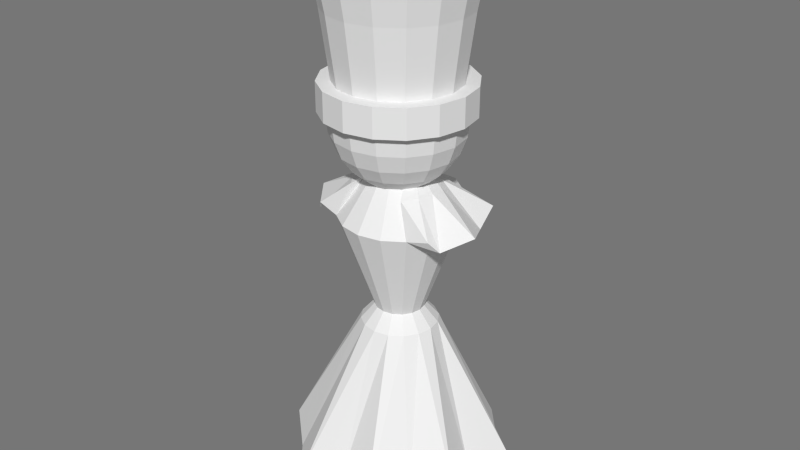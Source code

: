 # Source: red_queen.0.1.3_anims.0.1.3.blend  (saved by Blender 2.90.8; exported with 4.5.12 LTS)
import bpy
from mathutils import Matrix  # noqa: F401  (used for matrix-valued properties, if any)

bpy.ops.wm.read_factory_settings(use_empty=True)
scene = bpy.context.scene
scene.name = 'Scene'

# ---- world
world_world = bpy.data.worlds.new('World'); scene.world = world_world
world_world.color = (0.1812, 0.1812, 0.1812)
world_world.use_sun_shadow = False
world_world.sun_shadow_jitter_overblur = 0.0
world_world.cycles.sampling_method = 'MANUAL'
world_world.cycles.sample_map_resolution = 256

# ---- meshes
me_sphere = bpy.data.meshes.new('Sphere')
me_sphere.from_pydata([(-0.2256, 1.096e-09, 0.1168), (-0.2181, 1.096e-09, 0.05364), (-0.196, 1.096e-09, -0.005231), (-0.1608, 1.096e-09, -0.05579), (-0.1149, 1.096e-09, -0.09458), (-0.06151, 1.096e-09, -0.119), (-0.004205, 1.096e-09, -0.1273), (-0.2088, 0.08473, 0.1168), (-0.2018, 0.08185, 0.05364), (-0.1814, 0.07338, -0.005231), (-0.1489, 0.05992, -0.05579), (-0.1065, 0.04237, -0.09458), (-0.05715, 0.02193, -0.119), (-0.1608, 0.1566, 0.1168), (-0.1554, 0.1512, 0.05364), (-0.1398, 0.1356, -0.005231), (-0.1149, 0.1107, -0.05579), (-0.08249, 0.07828, -0.09458), (-0.04473, 0.04052, -0.119), (-0.2356, 1.044e-09, 0.4386), (-0.218, 0.08856, 0.4386), (-0.1678, 0.1636, 0.4386), (-0.08894, 0.2046, 0.1168), (-0.08605, 0.1976, 0.05364), (-0.07759, 0.1772, -0.005231), (-0.06412, 0.1446, -0.05579), (-0.04657, 0.1023, -0.09458), (-0.02614, 0.05294, -0.119), (-0.09277, 0.2138, 0.4386), (-0.004205, 0.2314, 0.4386), (0.08436, 0.2138, 0.4386), (0.1594, 0.1636, 0.4386), (0.2096, 0.08856, 0.4386), (-0.004205, 0.2214, 0.1168), (-0.004205, 0.2139, 0.05364), (-0.004205, 0.1918, -0.005231), (-0.004205, 0.1566, -0.05579), (-0.004205, 0.1107, -0.09458), (-0.004205, 0.05731, -0.119), (0.2272, -2.423e-09, 0.4386), (0.2096, -0.08856, 0.4386), (0.1594, -0.1636, 0.4386), (0.08436, -0.2138, 0.4386), (-0.004205, -0.2314, 0.4386), (0.08053, 0.2046, 0.1168), (0.07764, 0.1976, 0.05364), (0.06918, 0.1772, -0.005231), (0.05571, 0.1446, -0.05579), (0.03816, 0.1023, -0.09458), (0.01773, 0.05294, -0.119), (-0.09277, -0.2138, 0.4386), (-0.1678, -0.1636, 0.4386), (-0.218, -0.08856, 0.4386), (-0.1907, -0.07727, 0.2171), (-0.147, -0.1428, 0.2171), (-0.08147, -0.1865, 0.2171), (0.1524, 0.1566, 0.1168), (0.147, 0.1512, 0.05364), (0.1314, 0.1356, -0.005231), (0.1065, 0.1107, -0.05579), (0.07408, 0.07828, -0.09458), (0.03632, 0.04052, -0.119), (-0.004205, -0.2019, 0.2171), (0.07306, -0.1865, 0.2171), (0.1386, -0.1428, 0.2171), (0.1823, -0.07727, 0.2171), (0.1977, 3.613e-10, 0.2171), (0.2004, 0.08473, 0.1168), (0.1934, 0.08185, 0.05364), (0.173, 0.07338, -0.005231), (0.1404, 0.05992, -0.05579), (0.09808, 0.04237, -0.09458), (0.04874, 0.02193, -0.119), (0.1823, 0.07727, 0.2171), (0.1386, 0.1428, 0.2171), (0.07306, 0.1865, 0.2171), (-0.004205, 0.2019, 0.2171), (-0.08147, 0.1865, 0.2171), (0.2172, -2.221e-09, 0.1168), (0.2097, -1.882e-08, 0.05364), (0.1875, -1.069e-09, -0.005231), (0.1524, -7.511e-09, -0.05579), (0.1065, -5.613e-09, -0.09458), (0.0531, -1.283e-09, -0.119), (-0.147, 0.1428, 0.2171), (-0.1907, 0.07727, 0.2171), (-0.2061, 3.386e-09, 0.2171), (-0.2512, -8.789e-10, 0.2171), (-0.2324, 0.09453, 0.2171), (0.2004, -0.08473, 0.1168), (0.1934, -0.08185, 0.05364), (0.173, -0.07338, -0.005231), (0.1404, -0.05992, -0.05579), (0.09808, -0.04237, -0.09458), (0.04874, -0.02193, -0.119), (-0.1789, 0.1747, 0.2171), (-0.09873, 0.2282, 0.2171), (-0.004205, 0.247, 0.2171), (0.09032, 0.2282, 0.2171), (0.1705, 0.1747, 0.2171), (0.1524, -0.1566, 0.1168), (0.147, -0.1512, 0.05364), (0.1314, -0.1356, -0.005231), (0.1065, -0.1107, -0.05579), (0.07408, -0.07828, -0.09458), (0.03632, -0.04052, -0.119), (0.224, 0.09453, 0.2171), (0.2428, -4.58e-09, 0.2171), (0.224, -0.09453, 0.2171), (0.1705, -0.1747, 0.2171), (0.09032, -0.2282, 0.2171), (0.08053, -0.2046, 0.1168), (0.07764, -0.1976, 0.05364), (0.06918, -0.1772, -0.005231), (0.05571, -0.1446, -0.05579), (0.03816, -0.1023, -0.09458), (0.01773, -0.05294, -0.119), (-0.004205, -0.247, 0.2171), (-0.09873, -0.2282, 0.2171), (-0.1789, -0.1747, 0.2171), (-0.2324, -0.09453, 0.2171), (-0.2324, -0.09453, 0.1201), (-0.004205, -0.2214, 0.1168), (-0.004205, -0.2139, 0.05364), (-0.004205, -0.1918, -0.005231), (-0.004205, -0.1566, -0.05579), (-0.004205, -0.1107, -0.09458), (-0.004205, -0.05731, -0.119), (-0.1789, -0.1747, 0.1201), (-0.09873, -0.2282, 0.1201), (-0.004205, -0.247, 0.1201), (0.09032, -0.2282, 0.1201), (0.1705, -0.1747, 0.1201), (-0.08894, -0.2046, 0.1168), (-0.08605, -0.1976, 0.05364), (-0.07759, -0.1772, -0.005231), (-0.06412, -0.1446, -0.05579), (-0.04657, -0.1023, -0.09458), (-0.02614, -0.05294, -0.119), (0.224, -0.09453, 0.1201), (0.2428, -4.58e-09, 0.1201), (0.224, 0.09453, 0.1201), (0.1705, 0.1747, 0.1201), (0.09032, 0.2282, 0.1201), (-0.1608, -0.1566, 0.1168), (-0.1554, -0.1512, 0.05364), (-0.1398, -0.1356, -0.005231), (-0.1149, -0.1107, -0.05579), (-0.08249, -0.07828, -0.09458), (-0.04473, -0.04052, -0.119), (-0.004205, 0.247, 0.1201), (-0.09873, 0.2282, 0.1201), (-0.1789, 0.1747, 0.1201), (-0.2324, 0.09453, 0.1201), (-0.2512, -8.789e-10, 0.1201), (-0.2088, -0.08473, 0.1168), (-0.2018, -0.08185, 0.05364), (-0.1814, -0.07338, -0.005231), (-0.1489, -0.05992, -0.05579), (-0.1065, -0.04237, -0.09458), (-0.05715, -0.02193, -0.119), (-0.04288, 1.524e-08, 0.6825), (-0.07497, 1.524e-08, 0.6589), (-0.09641, 1.524e-08, 0.6235), (-0.1039, 1.524e-08, 0.5817), (-0.03781, 0.01893, 0.6825), (-0.0656, 0.03497, 0.6589), (-0.08417, 0.04569, 0.6235), (-0.09069, 0.04946, 0.5817), (-0.02396, 0.03278, 0.6825), (-0.04, 0.06057, 0.6589), (-0.05072, 0.07914, 0.6235), (-0.05449, 0.08566, 0.5817), (-0.005032, 0.03785, 0.6825), (-0.005032, 0.06994, 0.6589), (-0.005032, 0.09138, 0.6235), (-0.005032, 0.09891, 0.5817), (-0.005032, 2.31e-09, 0.6908), (0.01389, 0.03278, 0.6825), (0.02994, 0.06057, 0.6589), (0.04066, 0.07914, 0.6235), (0.04442, 0.08566, 0.5817), (0.02775, 0.01893, 0.6825), (0.05554, 0.03497, 0.6589), (0.07411, 0.04569, 0.6235), (0.08063, 0.04946, 0.5817), (0.03282, 1.346e-08, 0.6825), (0.06491, 1.427e-08, 0.6589), (0.08635, 7.7e-09, 0.6235), (0.09388, 8.771e-09, 0.5817), (0.02775, -0.01893, 0.6825), (0.05554, -0.03497, 0.6589), (0.07411, -0.04569, 0.6235), (0.08063, -0.04946, 0.5817), (0.01389, -0.03278, 0.6825), (0.02994, -0.06057, 0.6589), (0.04066, -0.07914, 0.6235), (0.04442, -0.08566, 0.5817), (-0.09069, -0.04946, 0.4371), (-0.05449, -0.08566, 0.4371), (-0.005032, -0.09891, 0.4371), (-0.005032, -0.03785, 0.6825), (-0.005032, -0.06994, 0.6589), (-0.005032, -0.09138, 0.6235), (-0.005032, -0.09891, 0.5817), (0.04442, -0.08566, 0.4371), (0.08063, -0.04946, 0.4371), (0.09388, 8.771e-09, 0.4371), (-0.02396, -0.03278, 0.6825), (-0.04, -0.06057, 0.6589), (-0.05072, -0.07914, 0.6235), (-0.05449, -0.08566, 0.5817), (0.08063, 0.04946, 0.4371), (0.04442, 0.08566, 0.4371), (-0.005032, 0.09891, 0.4371), (-0.03781, -0.01893, 0.6825), (-0.0656, -0.03497, 0.6589), (-0.08417, -0.04569, 0.6235), (-0.09069, -0.04946, 0.5817), (-0.05449, 0.08566, 0.4371), (-0.09069, 0.04946, 0.4371), (-0.1039, 1.524e-08, 0.4371), (-0.2609, -1.224e-09, 0.57), (-0.2414, 0.09823, 0.57), (-0.1857, 0.1815, 0.57), (-0.1024, 0.2372, 0.57), (-0.004205, 0.2567, 0.57), (0.09403, 0.2372, 0.57), (0.1773, 0.1815, 0.57), (0.233, 0.09823, 0.57), (0.2525, -5.07e-09, 0.57), (0.233, -0.09823, 0.57), (0.1773, -0.1815, 0.57), (0.09403, -0.2372, 0.57), (-0.004205, -0.2567, 0.57), (-0.1024, -0.2372, 0.57), (-0.1857, -0.1815, 0.57), (-0.2414, -0.09823, 0.57), (0.04119, 0.09729, -0.089), (0.0008952, 0.1053, -0.089), (0.0008952, 0.08217, -0.5465), (0.0008952, 0.1989, -0.2237), (0.03234, 0.07591, -0.5465), (0.07703, 0.1838, -0.2237), (0.059, 0.0581, -0.5465), (0.1416, 0.1407, -0.2237), (0.07681, 0.03144, -0.5465), (0.1847, 0.07613, -0.2237), (0.08306, -2.971e-09, -0.5465), (0.1998, -8.595e-09, -0.2237), (0.07681, -0.03144, -0.5465), (0.1847, -0.07613, -0.2237), (0.059, -0.0581, -0.5465), (0.1416, -0.1407, -0.2237), (0.03234, -0.07591, -0.5465), (0.07703, -0.1838, -0.2237), (0.0008952, -0.08217, -0.5465), (0.0008952, -0.1989, -0.2237), (-0.03055, -0.07591, -0.5465), (-0.07524, -0.1838, -0.2237), (-0.05721, -0.0581, -0.5465), (-0.1398, -0.1407, -0.2237), (-0.07502, -0.03144, -0.5465), (-0.1829, -0.07613, -0.2237), (-0.08127, 1.6e-09, -0.5465), (-0.198, 2.473e-09, -0.2237), (-0.07502, 0.03144, -0.5465), (-0.1829, 0.07613, -0.2237), (-0.05721, 0.0581, -0.5465), (-0.1398, 0.1407, -0.2237), (-0.03055, 0.07591, -0.5465), (-0.07524, 0.1838, -0.2237), (0.07536, 0.07446, -0.089), (0.09819, 0.0403, -0.089), (0.1062, -4.085e-09, -0.089), (0.09819, -0.0403, -0.089), (0.07536, -0.07446, -0.089), (0.04119, -0.09729, -0.089), (0.0008952, -0.1053, -0.089), (-0.0394, -0.09729, -0.089), (-0.07357, -0.07446, -0.089), (-0.0964, -0.0403, -0.089), (-0.1044, 1.773e-09, -0.089), (-0.0964, 0.0403, -0.089), (-0.07357, 0.07446, -0.089), (-0.0394, 0.09729, -0.089), (0.0008952, 0.2603, -1.132), (0.1005, 0.2405, -1.132), (0.185, 0.1841, -1.132), (0.2414, 0.09963, -1.132), (0.2612, -1.061e-08, -1.132), (0.2414, -0.09963, -1.132), (0.185, -0.1841, -1.132), (0.1005, -0.2405, -1.132), (0.0008952, -0.2603, -1.132), (-0.09873, -0.2405, -1.132), (-0.1832, -0.1841, -1.132), (-0.2396, -0.09963, -1.132), (-0.2594, 3.875e-09, -1.132), (-0.2396, 0.09963, -1.132), (-0.1832, 0.1841, -1.132), (-0.09873, 0.2405, -1.132), (0.0008952, 0.2072, -1.225), (0.08019, 0.1914, -1.225), (0.1474, 0.1465, -1.225), (0.1923, 0.07929, -1.225), (0.2081, -7.999e-09, -1.225), (0.1923, -0.07929, -1.225), (0.1474, -0.1465, -1.225), (0.08019, -0.1914, -1.225), (0.0008952, -0.2072, -1.225), (-0.0784, -0.1914, -1.225), (-0.1456, -0.1465, -1.225), (-0.1905, -0.07929, -1.225), (-0.2063, 3.529e-09, -1.225), (-0.1905, 0.07929, -1.225), (-0.1456, 0.1465, -1.225), (-0.0784, 0.1914, -1.225), (0.0008952, 0.1284, -0.5997), (0.05004, 0.1186, -0.5997), (0.0917, 0.09081, -0.5997), (0.1195, 0.04914, -0.5997), (0.1293, -5.532e-09, -0.5997), (0.1195, -0.04914, -0.5997), (0.0917, -0.09081, -0.5997), (0.05004, -0.1186, -0.5997), (0.0008952, -0.1284, -0.5997), (-0.04825, -0.1186, -0.5997), (-0.08991, -0.09081, -0.5997), (-0.1177, -0.04914, -0.5997), (-0.1275, 1.612e-09, -0.5997), (-0.1177, 0.04914, -0.5997), (-0.08991, 0.09081, -0.5997), (-0.04825, 0.1186, -0.5997), (0.0008952, 0.2957, -1.075), (0.1446, 0.347, -1.108), (0.2405, 0.2396, -1.108), (0.3479, 0.1437, -1.065), (0.2966, -1.083e-08, -1.075), (0.3479, -0.1437, -1.065), (0.2405, -0.2396, -1.108), (0.1446, -0.347, -1.108), (0.0008952, -0.2957, -1.075), (-0.1428, -0.347, -1.108), (-0.2387, -0.2396, -1.108), (-0.3461, -0.1437, -1.065), (-0.2948, 5.617e-09, -1.075), (-0.3461, 0.1437, -1.065), (-0.2387, 0.2396, -1.108), (-0.1428, 0.347, -1.108), (0.05462, 0.1131, -0.1104), (0.0008952, 0.1238, -0.1104), (0.0008951, 0.2848, -0.2054), (0.1016, 0.235, -0.2389), (0.2174, 0.1951, -0.2054), (0.2441, 0.09259, -0.2389), (0.3071, -0.02137, -0.2054), (0.2441, -0.1088, -0.2389), (0.2174, -0.1322, -0.2054), (-0.2156, -0.1322, -0.2054), (-0.2423, -0.1088, -0.2389), (-0.3053, -0.02137, -0.2054), (-0.2423, 0.09259, -0.2389), (-0.2156, 0.1951, -0.2054), (-0.09982, 0.235, -0.2389), (0.1002, 0.08265, -0.1104), (0.1306, 0.0371, -0.1104), (0.1413, -0.01662, -0.1104), (0.1306, -0.07035, -0.1104), (0.1002, -0.1159, -0.1104), (-0.09837, -0.1159, -0.1104), (-0.1288, -0.07035, -0.1104), (-0.1395, -0.01662, -0.1104), (-0.1288, 0.0371, -0.1104), (-0.09837, 0.08265, -0.1104), (-0.05283, 0.1131, -0.1104), (0.1226, 0.2938, -1.12), (0.2128, 0.2119, -1.12), (0.2789, -1.072e-08, -1.103), (0.2947, -0.1217, -1.098), (0.1226, -0.2938, -1.12), (0.0008952, -0.278, -1.103), (-0.211, -0.2119, -1.12), (-0.2929, -0.1217, -1.098), (-0.2929, 0.1217, -1.098), (-0.211, 0.2119, -1.12), (0.0008952, 0.278, -1.103), (-0.1208, 0.2938, -1.12), (-0.2771, 4.746e-09, -1.103), (-0.1208, -0.2938, -1.12), (0.2128, -0.2119, -1.12), (0.2947, 0.1217, -1.098)], [], [(9, 10, 3, 2), (10, 11, 4, 3), (11, 12, 5, 4), (7, 8, 1, 0), (8, 9, 2, 1), (13, 14, 8, 7), (14, 15, 9, 8), (15, 16, 10, 9), (16, 17, 11, 10), (17, 18, 12, 11), (24, 25, 16, 15), (25, 26, 17, 16), (26, 27, 18, 17), (22, 23, 14, 13), (23, 24, 15, 14), (36, 37, 26, 25), (37, 38, 27, 26), (33, 34, 23, 22), (34, 35, 24, 23), (35, 36, 25, 24), (44, 45, 34, 33), (45, 46, 35, 34), (46, 47, 36, 35), (47, 48, 37, 36), (48, 49, 38, 37), (57, 58, 46, 45), (58, 59, 47, 46), (59, 60, 48, 47), (60, 61, 49, 48), (56, 57, 45, 44), (69, 70, 59, 58), (70, 71, 60, 59), (71, 72, 61, 60), (54, 55, 50, 51), (67, 68, 57, 56), (76, 77, 28, 29), (68, 69, 58, 57), (63, 64, 41, 42), (66, 73, 32, 39), (82, 83, 72, 71), (53, 54, 51, 52), (78, 79, 68, 67), (75, 76, 29, 30), (79, 80, 69, 68), (86, 53, 52, 19), (80, 81, 70, 69), (74, 75, 30, 31), (81, 82, 71, 70), (89, 90, 79, 78), (85, 86, 19, 20), (90, 91, 80, 79), (39, 40, 65, 66), (91, 92, 81, 80), (73, 74, 31, 32), (92, 93, 82, 81), (62, 63, 42, 43), (93, 94, 83, 82), (20, 21, 84, 85), (101, 102, 91, 90), (43, 50, 55, 62), (102, 103, 92, 91), (77, 84, 21, 28), (103, 104, 93, 92), (64, 65, 40, 41), (104, 105, 94, 93), (98, 97, 76, 75), (100, 101, 90, 89), (88, 87, 86, 85), (110, 109, 64, 63), (114, 115, 104, 103), (97, 96, 77, 76), (115, 116, 105, 104), (106, 99, 74, 73), (111, 112, 101, 100), (109, 108, 65, 64), (112, 113, 102, 101), (120, 119, 54, 53), (113, 114, 103, 102), (126, 127, 116, 115), (66, 65, 108, 107), (122, 123, 112, 111), (119, 118, 55, 54), (123, 124, 113, 112), (99, 98, 75, 74), (124, 125, 114, 113), (96, 95, 84, 77), (125, 126, 115, 114), (62, 55, 118, 117), (133, 134, 123, 122), (87, 120, 53, 86), (134, 135, 124, 123), (107, 106, 73, 66), (135, 136, 125, 124), (85, 84, 95, 88), (136, 137, 126, 125), (117, 110, 63, 62), (137, 138, 127, 126), (140, 141, 106, 107), (131, 132, 109, 110), (146, 147, 136, 135), (153, 154, 87, 88), (147, 148, 137, 136), (154, 121, 120, 87), (148, 149, 138, 137), (142, 143, 98, 99), (144, 145, 134, 133), (128, 129, 118, 119), (145, 146, 135, 134), (158, 159, 148, 147), (107, 108, 139, 140), (159, 160, 149, 148), (150, 151, 96, 97), (155, 156, 145, 144), (130, 131, 110, 117), (156, 157, 146, 145), (88, 95, 152, 153), (157, 158, 147, 146), (141, 142, 99, 106), (143, 150, 97, 98), (12, 6, 5), (132, 139, 108, 109), (18, 6, 12), (121, 128, 119, 120), (27, 6, 18), (117, 118, 129, 130), (38, 6, 27), (151, 152, 95, 96), (49, 6, 38), (67, 56, 142, 141), (61, 6, 49), (140, 139, 89, 78), (72, 6, 61), (144, 133, 129, 128), (83, 6, 72), (94, 6, 83), (7, 0, 154, 153), (22, 13, 152, 151), (105, 6, 94), (122, 111, 131, 130), (116, 6, 105), (153, 152, 13, 7), (127, 6, 116), (111, 100, 132, 131), (138, 6, 127), (130, 129, 133, 122), (149, 6, 138), (44, 33, 150, 143), (160, 6, 149), (33, 22, 151, 150), (78, 67, 141, 140), (5, 6, 160), (0, 1, 156, 155), (56, 44, 143, 142), (1, 2, 157, 156), (155, 144, 128, 121), (2, 3, 158, 157), (100, 89, 139, 132), (3, 4, 159, 158), (0, 155, 121, 154), (4, 5, 160, 159), (166, 167, 163, 162), (165, 166, 162, 161), (167, 168, 164, 163), (169, 170, 166, 165), (171, 172, 168, 167), (170, 171, 167, 166), (173, 174, 170, 169), (175, 176, 172, 171), (174, 175, 171, 170), (178, 179, 174, 173), (180, 181, 176, 175), (179, 180, 175, 174), (182, 183, 179, 178), (184, 185, 181, 180), (183, 184, 180, 179), (186, 187, 183, 182), (188, 189, 185, 184), (187, 188, 184, 183), (190, 191, 187, 186), (192, 193, 189, 188), (191, 192, 188, 187), (194, 195, 191, 190), (196, 197, 193, 192), (195, 196, 192, 191), (201, 202, 195, 194), (203, 204, 197, 196), (202, 203, 196, 195), (208, 209, 202, 201), (210, 211, 204, 203), (209, 210, 203, 202), (215, 216, 209, 208), (217, 218, 211, 210), (216, 217, 210, 209), (177, 165, 161), (177, 169, 165), (177, 173, 169), (177, 178, 173), (176, 181, 213, 214), (177, 182, 178), (193, 197, 205, 206), (177, 186, 182), (172, 176, 214, 219), (177, 190, 186), (164, 168, 220, 221), (177, 194, 190), (189, 193, 206, 207), (177, 201, 194), (218, 164, 221, 198), (177, 208, 201), (168, 172, 219, 220), (177, 215, 208), (211, 218, 198, 199), (185, 189, 207, 212), (204, 211, 199, 200), (161, 162, 216, 215), (163, 164, 218, 217), (181, 185, 212, 213), (177, 161, 215), (197, 204, 200, 205), (162, 163, 217, 216), (233, 42, 41, 232), (39, 230, 231, 40), (222, 19, 52, 237), (228, 31, 30, 227), (229, 32, 31, 228), (234, 43, 42, 233), (20, 223, 224, 21), (232, 41, 40, 231), (43, 234, 235, 50), (225, 28, 21, 224), (236, 51, 50, 235), (226, 29, 28, 225), (223, 20, 19, 222), (230, 39, 32, 229), (237, 52, 51, 236), (227, 30, 29, 226), (40, 39, 32, 31, 30, 29, 28, 21, 20, 19, 52, 51, 50, 43, 42, 41), (390, 380, 293, 292), (368, 367, 274, 275), (240, 241, 243, 242), (389, 382, 296, 295), (251, 249, 356, 357), (242, 243, 245, 244), (388, 384, 299, 298), (265, 263, 360, 361), (244, 245, 247, 246), (250, 252, 324, 323), (351, 375, 285, 239), (246, 247, 249, 248), (387, 386, 286, 301), (255, 253, 276, 277), (248, 249, 251, 250), (264, 266, 331, 330), (257, 255, 277, 278), (250, 251, 253, 252), (242, 244, 320, 319), (365, 350, 238, 272), (252, 253, 255, 254), (256, 258, 327, 326), (259, 257, 278, 279), (254, 255, 257, 256), (270, 240, 318, 333), (261, 259, 279, 280), (256, 257, 259, 258), (376, 377, 288, 287), (271, 269, 363, 364), (258, 259, 261, 260), (378, 379, 291, 290), (241, 271, 364, 352), (260, 261, 263, 262), (380, 381, 294, 293), (373, 372, 282, 283), (262, 263, 265, 264), (286, 287, 303, 302), (369, 368, 275, 276), (264, 265, 267, 266), (249, 247, 355, 356), (238, 239, 285, 284, 283, 282, 281, 280, 279, 278, 277, 276, 275, 274, 273, 272), (266, 267, 269, 268), (263, 261, 359, 360), (270, 271, 241, 240), (268, 269, 271, 270), (248, 250, 323, 322), (366, 365, 272, 273), (382, 383, 297, 296), (262, 264, 330, 329), (384, 385, 300, 299), (302, 303, 304, 305, 306, 307, 308, 309, 310, 311, 312, 313, 314, 315, 316, 317), (297, 298, 314, 313), (292, 293, 309, 308), (287, 288, 304, 303), (298, 299, 315, 314), (293, 294, 310, 309), (288, 289, 305, 304), (299, 300, 316, 315), (294, 295, 311, 310), (289, 290, 306, 305), (300, 301, 317, 316), (295, 296, 312, 311), (290, 291, 307, 306), (301, 286, 302, 317), (296, 297, 313, 312), (291, 292, 308, 307), (330, 331, 347, 346), (331, 332, 348, 347), (332, 333, 349, 348), (333, 318, 334, 349), (319, 320, 336, 335), (320, 321, 337, 336), (321, 322, 338, 337), (322, 323, 339, 338), (323, 324, 340, 339), (324, 325, 341, 340), (318, 319, 335, 334), (325, 326, 342, 341), (329, 330, 346, 345), (326, 327, 343, 342), (328, 329, 345, 344), (327, 328, 344, 343), (391, 378, 290, 289), (258, 260, 328, 327), (386, 376, 287, 286), (244, 246, 321, 320), (266, 268, 332, 331), (240, 242, 319, 318), (252, 254, 325, 324), (385, 387, 301, 300), (383, 388, 298, 297), (381, 389, 295, 294), (260, 262, 329, 328), (379, 390, 292, 291), (246, 248, 322, 321), (377, 391, 289, 288), (268, 270, 333, 332), (254, 256, 326, 325), (356, 355, 366, 367), (355, 354, 365, 366), (357, 356, 367, 368), (358, 357, 368, 369), (353, 352, 351, 350), (360, 359, 370, 371), (361, 360, 371, 372), (362, 361, 372, 373), (363, 362, 373, 374), (354, 353, 350, 365), (364, 363, 374, 375), (352, 364, 375, 351), (372, 371, 281, 282), (261, 280, 370, 359), (245, 243, 353, 354), (350, 351, 239, 238), (375, 374, 284, 285), (267, 265, 361, 362), (253, 251, 357, 358), (367, 366, 273, 274), (371, 370, 280, 281), (358, 369, 276, 253), (247, 245, 354, 355), (374, 373, 283, 284), (269, 267, 362, 363), (243, 241, 352, 353), (340, 341, 380, 390), (343, 344, 382, 389), (346, 347, 384, 388), (349, 334, 386, 387), (335, 336, 377, 376), (338, 339, 379, 378), (341, 342, 381, 380), (344, 345, 383, 382), (347, 348, 385, 384), (337, 338, 378, 391), (334, 335, 376, 386), (348, 349, 387, 385), (345, 346, 388, 383), (342, 343, 389, 381), (339, 340, 390, 379), (336, 337, 391, 377)])
_uv = me_sphere.uv_layers.new(name='UVMap')
_uv.uv.foreach_set('vector', [0.475, 0.6164, 0.4897, 0.5956, 0.4843, 0.5956, 0.4683, 0.6164, 0.4897, 0.5956, 0.509, 0.5796, 0.5052, 0.5796, 0.4843, 0.5956, 0.509, 0.5796, 0.5314, 0.5695, 0.5294, 0.5695, 0.5052, 0.5796, 0.4625, 0.6667, 0.4657, 0.6407, 0.4583, 0.6407, 0.4548, 0.6667, 0.4657, 0.6407, 0.475, 0.6164, 0.4683, 0.6164, 0.4583, 0.6407, 0.4843, 0.6667, 0.4867, 0.6407, 0.4657, 0.6407, 0.4625, 0.6667, 0.4867, 0.6407, 0.4939, 0.6164, 0.475, 0.6164, 0.4657, 0.6407, 0.4939, 0.6164, 0.5052, 0.5956, 0.4897, 0.5956, 0.475, 0.6164, 0.5052, 0.5956, 0.5199, 0.5796, 0.509, 0.5796, 0.4897, 0.5956, 0.5199, 0.5796, 0.5371, 0.5695, 0.5314, 0.5695, 0.509, 0.5796, 0.5221, 0.6164, 0.5283, 0.5956, 0.5052, 0.5956, 0.4939, 0.6164, 0.5283, 0.5956, 0.5362, 0.5796, 0.5199, 0.5796, 0.5052, 0.5956, 0.5362, 0.5796, 0.5455, 0.5695, 0.5371, 0.5695, 0.5199, 0.5796, 0.517, 0.6667, 0.5183, 0.6407, 0.4867, 0.6407, 0.4843, 0.6667, 0.5183, 0.6407, 0.5221, 0.6164, 0.4939, 0.6164, 0.4867, 0.6407, 0.5555, 0.5956, 0.5555, 0.5796, 0.5362, 0.5796, 0.5283, 0.5956, 0.5555, 0.5796, 0.5555, 0.5695, 0.5455, 0.5695, 0.5362, 0.5796, 0.5555, 0.6667, 0.5555, 0.6407, 0.5183, 0.6407, 0.517, 0.6667, 0.5555, 0.6407, 0.5555, 0.6164, 0.5221, 0.6164, 0.5183, 0.6407, 0.5555, 0.6164, 0.5555, 0.5956, 0.5283, 0.5956, 0.5221, 0.6164, 0.594, 0.6667, 0.5927, 0.6407, 0.5555, 0.6407, 0.5555, 0.6667, 0.5927, 0.6407, 0.5889, 0.6164, 0.5555, 0.6164, 0.5555, 0.6407, 0.5889, 0.6164, 0.5827, 0.5956, 0.5555, 0.5956, 0.5555, 0.6164, 0.5827, 0.5956, 0.5748, 0.5796, 0.5555, 0.5796, 0.5555, 0.5956, 0.5748, 0.5796, 0.5655, 0.5695, 0.5555, 0.5695, 0.5555, 0.5796, 0.6243, 0.6407, 0.6171, 0.6164, 0.5889, 0.6164, 0.5927, 0.6407, 0.6171, 0.6164, 0.6058, 0.5956, 0.5827, 0.5956, 0.5889, 0.6164, 0.6058, 0.5956, 0.5911, 0.5796, 0.5748, 0.5796, 0.5827, 0.5956, 0.5911, 0.5796, 0.5739, 0.5695, 0.5655, 0.5695, 0.5748, 0.5796, 0.6267, 0.6667, 0.6243, 0.6407, 0.5927, 0.6407, 0.594, 0.6667, 0.636, 0.6164, 0.6213, 0.5956, 0.6058, 0.5956, 0.6171, 0.6164, 0.6213, 0.5956, 0.602, 0.5796, 0.5911, 0.5796, 0.6058, 0.5956, 0.602, 0.5796, 0.5796, 0.5695, 0.5739, 0.5695, 0.5911, 0.5796, 0.1428, 0.7284, 0.1664, 0.7284, 0.1666, 0.8174, 0.1429, 0.8174, 0.6485, 0.6667, 0.6453, 0.6407, 0.6243, 0.6407, 0.6267, 0.6667, 0.001688, 0.7284, 0.02546, 0.7284, 0.02531, 0.8174, 0.001526, 0.8174, 0.6453, 0.6407, 0.636, 0.6164, 0.6171, 0.6164, 0.6243, 0.6407, 0.2142, 0.7284, 0.2383, 0.7284, 0.2384, 0.8174, 0.2143, 0.8174, 0.287, 0.7284, 0.3114, 0.7284, 0.3113, 0.8174, 0.287, 0.8174, 0.6058, 0.5796, 0.5816, 0.5695, 0.5796, 0.5695, 0.602, 0.5796, 0.1193, 0.7284, 0.1428, 0.7284, 0.1429, 0.8174, 0.1194, 0.8174, 0.6562, 0.6667, 0.6527, 0.6407, 0.6453, 0.6407, 0.6485, 0.6667, 0.3598, 0.7284, 0.3838, 0.7284, 0.3836, 0.8174, 0.3596, 0.8174, 0.6527, 0.6407, 0.6427, 0.6164, 0.636, 0.6164, 0.6453, 0.6407, 0.09594, 0.7284, 0.1193, 0.7284, 0.1194, 0.8174, 0.09594, 0.8174, 0.6427, 0.6164, 0.6267, 0.5956, 0.6213, 0.5956, 0.636, 0.6164, 0.3356, 0.7284, 0.3598, 0.7284, 0.3596, 0.8174, 0.3355, 0.8174, 0.6267, 0.5956, 0.6058, 0.5796, 0.602, 0.5796, 0.6213, 0.5956, 0.2813, 0.6663, 0.2781, 0.6402, 0.2855, 0.6402, 0.2889, 0.6663, 0.07254, 0.7284, 0.09594, 0.7284, 0.09594, 0.8174, 0.07248, 0.8174, 0.2781, 0.6402, 0.2688, 0.6159, 0.2754, 0.6159, 0.2855, 0.6402, 0.287, 0.8174, 0.2627, 0.8174, 0.2626, 0.7284, 0.287, 0.7284, 0.2688, 0.6159, 0.254, 0.5951, 0.2595, 0.5951, 0.2754, 0.6159, 0.3114, 0.7284, 0.3356, 0.7284, 0.3355, 0.8174, 0.3113, 0.8174, 0.254, 0.5951, 0.2348, 0.5791, 0.2386, 0.5791, 0.2595, 0.5951, 0.1902, 0.7284, 0.2142, 0.7284, 0.2143, 0.8174, 0.1904, 0.8174, 0.2348, 0.5791, 0.2123, 0.569, 0.2143, 0.569, 0.2386, 0.5791, 0.07248, 0.8174, 0.04895, 0.8174, 0.04906, 0.7284, 0.07254, 0.7284, 0.257, 0.6402, 0.2499, 0.6159, 0.2688, 0.6159, 0.2781, 0.6402, 0.1904, 0.8174, 0.1666, 0.8174, 0.1664, 0.7284, 0.1902, 0.7284, 0.2499, 0.6159, 0.2386, 0.5951, 0.254, 0.5951, 0.2688, 0.6159, 0.02546, 0.7284, 0.04906, 0.7284, 0.04895, 0.8174, 0.02531, 0.8174, 0.2386, 0.5951, 0.2239, 0.5791, 0.2348, 0.5791, 0.254, 0.5951, 0.2383, 0.7284, 0.2626, 0.7284, 0.2627, 0.8174, 0.2384, 0.8174, 0.2239, 0.5791, 0.2067, 0.569, 0.2123, 0.569, 0.2348, 0.5791, 0.5985, 0.7081, 0.5555, 0.7081, 0.5555, 0.7081, 0.5906, 0.7081, 0.2595, 0.6663, 0.257, 0.6402, 0.2781, 0.6402, 0.2813, 0.6663, 0.4517, 0.7081, 0.4432, 0.7081, 0.4637, 0.7081, 0.4707, 0.7081, 0.2312, 0.7076, 0.2677, 0.7076, 0.2532, 0.7076, 0.2234, 0.7076, 0.2155, 0.5951, 0.2075, 0.5791, 0.2239, 0.5791, 0.2386, 0.5951, 0.5555, 0.7081, 0.5125, 0.7081, 0.5204, 0.7081, 0.5555, 0.7081, 0.2075, 0.5791, 0.1982, 0.569, 0.2067, 0.569, 0.2239, 0.5791, 0.6593, 0.7081, 0.6349, 0.7081, 0.6204, 0.7081, 0.6403, 0.7081, 0.2268, 0.6663, 0.2255, 0.6402, 0.257, 0.6402, 0.2595, 0.6663, 0.2677, 0.7076, 0.292, 0.7076, 0.2731, 0.7076, 0.2532, 0.7076, 0.2255, 0.6402, 0.2216, 0.6159, 0.2499, 0.6159, 0.257, 0.6402, 0.08451, 0.7076, 0.1089, 0.7076, 0.1234, 0.7076, 0.1035, 0.7076, 0.2216, 0.6159, 0.2155, 0.5951, 0.2386, 0.5951, 0.2499, 0.6159, 0.1883, 0.5791, 0.1883, 0.569, 0.1982, 0.569, 0.2075, 0.5791, 0.2801, 0.7076, 0.2731, 0.7076, 0.292, 0.7076, 0.3006, 0.7076, 0.1883, 0.6663, 0.1883, 0.6402, 0.2255, 0.6402, 0.2268, 0.6663, 0.1089, 0.7076, 0.1453, 0.7076, 0.1531, 0.7076, 0.1234, 0.7076, 0.1883, 0.6402, 0.1883, 0.6159, 0.2216, 0.6159, 0.2255, 0.6402, 0.6349, 0.7081, 0.5985, 0.7081, 0.5906, 0.7081, 0.6204, 0.7081, 0.1883, 0.6159, 0.1883, 0.5951, 0.2155, 0.5951, 0.2216, 0.6159, 0.5125, 0.7081, 0.4761, 0.7081, 0.4906, 0.7081, 0.5204, 0.7081, 0.1883, 0.5951, 0.1883, 0.5791, 0.2075, 0.5791, 0.2155, 0.5951, 0.5555, 0.7081, 0.5204, 0.7081, 0.5125, 0.7081, 0.5555, 0.7081, 0.1497, 0.6663, 0.1511, 0.6402, 0.1883, 0.6402, 0.1883, 0.6663, 0.07596, 0.7076, 0.08451, 0.7076, 0.1035, 0.7076, 0.09647, 0.7076, 0.1511, 0.6402, 0.1549, 0.6159, 0.1883, 0.6159, 0.1883, 0.6402, 0.6678, 0.7081, 0.6593, 0.7081, 0.6403, 0.7081, 0.6473, 0.7081, 0.1549, 0.6159, 0.161, 0.5951, 0.1883, 0.5951, 0.1883, 0.6159, 0.4707, 0.7081, 0.4906, 0.7081, 0.4761, 0.7081, 0.4517, 0.7081, 0.161, 0.5951, 0.169, 0.5791, 0.1883, 0.5791, 0.1883, 0.5951, 0.5555, 0.7081, 0.5985, 0.7081, 0.5906, 0.7081, 0.5555, 0.7081, 0.169, 0.5791, 0.1783, 0.569, 0.1883, 0.569, 0.1883, 0.5791, 0.6678, 0.6681, 0.6593, 0.6681, 0.6593, 0.7081, 0.6678, 0.7081, 0.2312, 0.6676, 0.2677, 0.6676, 0.2677, 0.7076, 0.2312, 0.7076, 0.1266, 0.6159, 0.1379, 0.5951, 0.161, 0.5951, 0.1549, 0.6159, 0.4517, 0.6681, 0.4432, 0.6681, 0.4432, 0.7081, 0.4517, 0.7081, 0.1379, 0.5951, 0.1527, 0.5791, 0.169, 0.5791, 0.161, 0.5951, 0.07596, 0.6676, 0.08451, 0.6676, 0.08451, 0.7076, 0.07596, 0.7076, 0.1527, 0.5791, 0.1698, 0.569, 0.1783, 0.569, 0.169, 0.5791, 0.6349, 0.6681, 0.5985, 0.6681, 0.5985, 0.7081, 0.6349, 0.7081, 0.1171, 0.6663, 0.1195, 0.6402, 0.1511, 0.6402, 0.1497, 0.6663, 0.1089, 0.6676, 0.1453, 0.6676, 0.1453, 0.7076, 0.1089, 0.7076, 0.1195, 0.6402, 0.1266, 0.6159, 0.1549, 0.6159, 0.1511, 0.6402, 0.1225, 0.5951, 0.1418, 0.5791, 0.1527, 0.5791, 0.1379, 0.5951, 0.3006, 0.7076, 0.292, 0.7076, 0.292, 0.6676, 0.3006, 0.6676, 0.1418, 0.5791, 0.1642, 0.569, 0.1698, 0.569, 0.1527, 0.5791, 0.5555, 0.6681, 0.5125, 0.6681, 0.5125, 0.7081, 0.5555, 0.7081, 0.09526, 0.6663, 0.09843, 0.6402, 0.1195, 0.6402, 0.1171, 0.6663, 0.1883, 0.6676, 0.2312, 0.6676, 0.2312, 0.7076, 0.1883, 0.7076, 0.09843, 0.6402, 0.1077, 0.6159, 0.1266, 0.6159, 0.1195, 0.6402, 0.4517, 0.7081, 0.4761, 0.7081, 0.4761, 0.6681, 0.4517, 0.6681, 0.1077, 0.6159, 0.1225, 0.5951, 0.1379, 0.5951, 0.1266, 0.6159, 0.6593, 0.6681, 0.6349, 0.6681, 0.6349, 0.7081, 0.6593, 0.7081, 0.5985, 0.6681, 0.5555, 0.6681, 0.5555, 0.7081, 0.5985, 0.7081, 0.5314, 0.5695, 0.5555, 0.5661, 0.5294, 0.5695, 0.2677, 0.6676, 0.292, 0.6676, 0.292, 0.7076, 0.2677, 0.7076, 0.5371, 0.5695, 0.5555, 0.5661, 0.5314, 0.5695, 0.08451, 0.6676, 0.1089, 0.6676, 0.1089, 0.7076, 0.08451, 0.7076, 0.5455, 0.5695, 0.5555, 0.5661, 0.5371, 0.5695, 0.1883, 0.7076, 0.1453, 0.7076, 0.1453, 0.6676, 0.1883, 0.6676, 0.5555, 0.5695, 0.5555, 0.5661, 0.5455, 0.5695, 0.5125, 0.6681, 0.4761, 0.6681, 0.4761, 0.7081, 0.5125, 0.7081, 0.5655, 0.5695, 0.5555, 0.5661, 0.5555, 0.5695, 0.6485, 0.6667, 0.6267, 0.6667, 0.6349, 0.6681, 0.6593, 0.6681, 0.5739, 0.5695, 0.5555, 0.5661, 0.5655, 0.5695, 0.3006, 0.6676, 0.292, 0.6676, 0.2813, 0.6663, 0.2889, 0.6663, 0.5796, 0.5695, 0.5555, 0.5661, 0.5739, 0.5695, 0.1171, 0.6663, 0.1497, 0.6663, 0.1453, 0.6676, 0.1089, 0.6676, 0.5816, 0.5695, 0.5555, 0.5661, 0.5796, 0.5695, 0.2123, 0.569, 0.1883, 0.5656, 0.2143, 0.569, 0.4625, 0.6667, 0.4548, 0.6667, 0.4432, 0.6681, 0.4517, 0.6681, 0.517, 0.6667, 0.4843, 0.6667, 0.4761, 0.6681, 0.5125, 0.6681, 0.2067, 0.569, 0.1883, 0.5656, 0.2123, 0.569, 0.1883, 0.6663, 0.2268, 0.6663, 0.2312, 0.6676, 0.1883, 0.6676, 0.1982, 0.569, 0.1883, 0.5656, 0.2067, 0.569, 0.4517, 0.6681, 0.4761, 0.6681, 0.4843, 0.6667, 0.4625, 0.6667, 0.1883, 0.569, 0.1883, 0.5656, 0.1982, 0.569, 0.2268, 0.6663, 0.2595, 0.6663, 0.2677, 0.6676, 0.2312, 0.6676, 0.1783, 0.569, 0.1883, 0.5656, 0.1883, 0.569, 0.1883, 0.6676, 0.1453, 0.6676, 0.1497, 0.6663, 0.1883, 0.6663, 0.1698, 0.569, 0.1883, 0.5656, 0.1783, 0.569, 0.594, 0.6667, 0.5555, 0.6667, 0.5555, 0.6681, 0.5985, 0.6681, 0.1642, 0.569, 0.1883, 0.5656, 0.1698, 0.569, 0.5555, 0.6667, 0.517, 0.6667, 0.5125, 0.6681, 0.5555, 0.6681, 0.6562, 0.6667, 0.6485, 0.6667, 0.6593, 0.6681, 0.6678, 0.6681, 0.1622, 0.569, 0.1883, 0.5656, 0.1642, 0.569, 0.0876, 0.6663, 0.09103, 0.6402, 0.09843, 0.6402, 0.09526, 0.6663, 0.6267, 0.6667, 0.594, 0.6667, 0.5985, 0.6681, 0.6349, 0.6681, 0.09103, 0.6402, 0.1011, 0.6159, 0.1077, 0.6159, 0.09843, 0.6402, 0.09526, 0.6663, 0.1171, 0.6663, 0.1089, 0.6676, 0.08451, 0.6676, 0.1011, 0.6159, 0.1171, 0.5951, 0.1225, 0.5951, 0.1077, 0.6159, 0.2595, 0.6663, 0.2813, 0.6663, 0.292, 0.6676, 0.2677, 0.6676, 0.1171, 0.5951, 0.1379, 0.5791, 0.1418, 0.5791, 0.1225, 0.5951, 0.0876, 0.6663, 0.09526, 0.6663, 0.08451, 0.6676, 0.07596, 0.6676, 0.1379, 0.5791, 0.1622, 0.569, 0.1642, 0.569, 0.1418, 0.5791, 0.5276, 0.9809, 0.5191, 0.9663, 0.5136, 0.9663, 0.5233, 0.9809, 0.5402, 0.9906, 0.5276, 0.9809, 0.5233, 0.9809, 0.5379, 0.9906, 0.5191, 0.9663, 0.5162, 0.9491, 0.5102, 0.9491, 0.5136, 0.9663, 0.5465, 0.9906, 0.5392, 0.9809, 0.5276, 0.9809, 0.5402, 0.9906, 0.5344, 0.9663, 0.5326, 0.9491, 0.5162, 0.9491, 0.5191, 0.9663, 0.5392, 0.9809, 0.5344, 0.9663, 0.5191, 0.9663, 0.5276, 0.9809, 0.5551, 0.9906, 0.5551, 0.9809, 0.5392, 0.9809, 0.5465, 0.9906, 0.5551, 0.9663, 0.5551, 0.9491, 0.5326, 0.9491, 0.5344, 0.9663, 0.5551, 0.9809, 0.5551, 0.9663, 0.5344, 0.9663, 0.5392, 0.9809, 0.5637, 0.9906, 0.571, 0.9809, 0.5551, 0.9809, 0.5551, 0.9906, 0.5759, 0.9663, 0.5776, 0.9491, 0.5551, 0.9491, 0.5551, 0.9663, 0.571, 0.9809, 0.5759, 0.9663, 0.5551, 0.9663, 0.5551, 0.9809, 0.57, 0.9906, 0.5827, 0.9809, 0.571, 0.9809, 0.5637, 0.9906, 0.5911, 0.9663, 0.5941, 0.9491, 0.5776, 0.9491, 0.5759, 0.9663, 0.5827, 0.9809, 0.5911, 0.9663, 0.5759, 0.9663, 0.571, 0.9809, 0.5723, 0.9906, 0.5869, 0.9809, 0.5827, 0.9809, 0.57, 0.9906, 0.5967, 0.9663, 0.6001, 0.9491, 0.5941, 0.9491, 0.5911, 0.9663, 0.5869, 0.9809, 0.5967, 0.9663, 0.5911, 0.9663, 0.5827, 0.9809, 0.2028, 0.9901, 0.2154, 0.9804, 0.2197, 0.9804, 0.2051, 0.9901, 0.2239, 0.9658, 0.2268, 0.9486, 0.2329, 0.9486, 0.2294, 0.9658, 0.2154, 0.9804, 0.2239, 0.9658, 0.2294, 0.9658, 0.2197, 0.9804, 0.1965, 0.9901, 0.2038, 0.9804, 0.2154, 0.9804, 0.2028, 0.9901, 0.2087, 0.9658, 0.2104, 0.9486, 0.2268, 0.9486, 0.2239, 0.9658, 0.2038, 0.9804, 0.2087, 0.9658, 0.2239, 0.9658, 0.2154, 0.9804, 0.1879, 0.9901, 0.1879, 0.9804, 0.2038, 0.9804, 0.1965, 0.9901, 0.1879, 0.9658, 0.1879, 0.9486, 0.2104, 0.9486, 0.2087, 0.9658, 0.1879, 0.9804, 0.1879, 0.9658, 0.2087, 0.9658, 0.2038, 0.9804, 0.1793, 0.9901, 0.172, 0.9804, 0.1879, 0.9804, 0.1879, 0.9901, 0.1671, 0.9658, 0.1654, 0.9486, 0.1879, 0.9486, 0.1879, 0.9658, 0.172, 0.9804, 0.1671, 0.9658, 0.1879, 0.9658, 0.1879, 0.9804, 0.173, 0.9901, 0.1604, 0.9804, 0.172, 0.9804, 0.1793, 0.9901, 0.1519, 0.9658, 0.1489, 0.9486, 0.1654, 0.9486, 0.1671, 0.9658, 0.1604, 0.9804, 0.1519, 0.9658, 0.1671, 0.9658, 0.172, 0.9804, 0.5551, 0.9941, 0.5402, 0.9906, 0.5379, 0.9906, 0.5551, 0.9941, 0.5465, 0.9906, 0.5402, 0.9906, 0.5551, 0.9941, 0.5551, 0.9906, 0.5465, 0.9906, 0.5551, 0.9941, 0.5637, 0.9906, 0.5551, 0.9906, 0.5551, 0.9491, 0.5776, 0.9491, 0.5776, 0.8894, 0.5551, 0.8894, 0.5551, 0.9941, 0.57, 0.9906, 0.5637, 0.9906, 0.2268, 0.9486, 0.2104, 0.9486, 0.2104, 0.8889, 0.2268, 0.8889, 0.5551, 0.9941, 0.5723, 0.9906, 0.57, 0.9906, 0.5326, 0.9491, 0.5551, 0.9491, 0.5551, 0.8894, 0.5326, 0.8894, 0.1879, 0.9936, 0.2028, 0.9901, 0.2051, 0.9901, 0.5102, 0.9491, 0.5162, 0.9491, 0.5162, 0.8894, 0.5102, 0.8894, 0.1879, 0.9936, 0.1965, 0.9901, 0.2028, 0.9901, 0.2329, 0.9486, 0.2268, 0.9486, 0.2268, 0.8889, 0.2329, 0.8889, 0.1879, 0.9936, 0.1879, 0.9901, 0.1965, 0.9901, 0.1489, 0.9486, 0.1429, 0.9486, 0.1429, 0.8889, 0.1489, 0.8889, 0.1879, 0.9936, 0.1793, 0.9901, 0.1879, 0.9901, 0.5162, 0.9491, 0.5326, 0.9491, 0.5326, 0.8894, 0.5162, 0.8894, 0.1879, 0.9936, 0.173, 0.9901, 0.1793, 0.9901, 0.1654, 0.9486, 0.1489, 0.9486, 0.1489, 0.8889, 0.1654, 0.8889, 0.5941, 0.9491, 0.6001, 0.9491, 0.6001, 0.8894, 0.5941, 0.8894, 0.1879, 0.9486, 0.1654, 0.9486, 0.1654, 0.8889, 0.1879, 0.8889, 0.1707, 0.9901, 0.1561, 0.9804, 0.1604, 0.9804, 0.173, 0.9901, 0.1463, 0.9658, 0.1429, 0.9486, 0.1489, 0.9486, 0.1519, 0.9658, 0.5776, 0.9491, 0.5941, 0.9491, 0.5941, 0.8894, 0.5776, 0.8894, 0.1879, 0.9936, 0.1707, 0.9901, 0.173, 0.9901, 0.2104, 0.9486, 0.1879, 0.9486, 0.1879, 0.8889, 0.2104, 0.8889, 0.1561, 0.9804, 0.1463, 0.9658, 0.1519, 0.9658, 0.1604, 0.9804, 0.2205, 0.8726, 0.2204, 0.8199, 0.2445, 0.8199, 0.2446, 0.8726, 0.2931, 0.8199, 0.2931, 0.8726, 0.2688, 0.8726, 0.2688, 0.8199, 0.102, 0.8726, 0.102, 0.8199, 0.1255, 0.8199, 0.1255, 0.8726, 0.3416, 0.8726, 0.3416, 0.8199, 0.3657, 0.8199, 0.3656, 0.8726, 0.3173, 0.8726, 0.3174, 0.8199, 0.3416, 0.8199, 0.3416, 0.8726, 0.1966, 0.8726, 0.1965, 0.8199, 0.2204, 0.8199, 0.2205, 0.8726, 0.07858, 0.8199, 0.07854, 0.8726, 0.05498, 0.8726, 0.05506, 0.8199, 0.2446, 0.8726, 0.2445, 0.8199, 0.2688, 0.8199, 0.2688, 0.8726, 0.1965, 0.8199, 0.1966, 0.8726, 0.1728, 0.8726, 0.1727, 0.8199, 0.03132, 0.8726, 0.03142, 0.8199, 0.05506, 0.8199, 0.05498, 0.8726, 0.1491, 0.8726, 0.149, 0.8199, 0.1727, 0.8199, 0.1728, 0.8726, 0.007521, 0.8726, 0.00763, 0.8199, 0.03142, 0.8199, 0.03132, 0.8726, 0.07854, 0.8726, 0.07858, 0.8199, 0.102, 0.8199, 0.102, 0.8726, 0.2931, 0.8726, 0.2931, 0.8199, 0.3174, 0.8199, 0.3173, 0.8726, 0.1255, 0.8726, 0.1255, 0.8199, 0.149, 0.8199, 0.1491, 0.8726, 0.3656, 0.8726, 0.3657, 0.8199, 0.3897, 0.8199, 0.3896, 0.8726, 0.5044, 0.8185, 0.5, 0.7937, 0.5053, 0.7691, 0.5196, 0.7484, 0.5408, 0.7348, 0.5656, 0.7303, 0.5902, 0.7356, 0.6108, 0.7499, 0.6245, 0.7711, 0.629, 0.7959, 0.6236, 0.8205, 0.6093, 0.8412, 0.5881, 0.8548, 0.5634, 0.8593, 0.5388, 0.854, 0.5181, 0.8396, 0.2869, 0.06307, 0.2459, 0.06307, 0.2359, 0.05778, 0.2743, 0.05778, 0.9146, 0.7854, 0.9188, 0.8065, 0.905, 0.813, 0.9019, 0.7972, 0.5636, 0.3238, 0.5636, 0.4705, 0.5982, 0.4705, 0.5779, 0.3238, 0.1353, 0.06307, 0.09426, 0.06307, 0.1069, 0.05778, 0.1453, 0.05778, 0.9358, 0.7831, 0.9418, 0.813, 0.9839, 0.8046, 0.9592, 0.7702, 0.5779, 0.3238, 0.5982, 0.4705, 0.6276, 0.4705, 0.59, 0.3238, 0.4372, 0.07063, 0.4301, 0.07289, 0.4543, 0.05778, 0.4453, 0.05778, 0.7855, 0.813, 0.7914, 0.7831, 0.7681, 0.7702, 0.7433, 0.8046, 0.59, 0.3238, 0.6276, 0.4705, 0.6472, 0.4705, 0.5981, 0.3238, 0.2251, 0.3238, 0.217, 0.3238, 0.2319, 0.2996, 0.2445, 0.2996, 0.8636, 0.8616, 0.8425, 0.8574, 0.8478, 0.8512, 0.8636, 0.8544, 0.5981, 0.3238, 0.6472, 0.4705, 0.6541, 0.4705, 0.601, 0.3238, 0.5083, 0.06307, 0.5636, 0.07063, 0.5636, 0.05778, 0.5183, 0.05778, 0.2252, 0.4705, 0.2545, 0.4705, 0.2244, 0.5318, 0.2089, 0.5318, 0.2279, 0.3238, 0.281, 0.4705, 0.2742, 0.4705, 0.2251, 0.3238, 0.5263, 0.3238, 0.5291, 0.3238, 0.5097, 0.2996, 0.5052, 0.2996, 0.1906, 0.4705, 0.2252, 0.4705, 0.2089, 0.5318, 0.1906, 0.5318, 0.2251, 0.3238, 0.2742, 0.4705, 0.2545, 0.4705, 0.217, 0.3238, 0.5779, 0.3238, 0.59, 0.3238, 0.6049, 0.2996, 0.586, 0.2996, 0.9026, 0.8455, 0.8847, 0.8574, 0.8795, 0.8512, 0.8929, 0.8422, 0.217, 0.3238, 0.2545, 0.4705, 0.2252, 0.4705, 0.2049, 0.3238, 0.1906, 0.3238, 0.1763, 0.3238, 0.1682, 0.2996, 0.1906, 0.2996, 0.156, 0.4705, 0.1906, 0.4705, 0.1906, 0.5318, 0.1723, 0.5318, 0.2049, 0.3238, 0.2252, 0.4705, 0.1906, 0.4705, 0.1906, 0.3238, 0.5493, 0.3238, 0.5636, 0.3238, 0.5636, 0.2996, 0.5413, 0.2996, 0.1266, 0.4705, 0.156, 0.4705, 0.1723, 0.5318, 0.1567, 0.5318, 0.1906, 0.3238, 0.1906, 0.4705, 0.156, 0.4705, 0.1763, 0.3238, 0.6189, 0.06307, 0.6599, 0.06307, 0.6473, 0.05778, 0.6089, 0.05778, 0.8337, 0.8852, 0.8084, 0.8683, 0.7786, 0.8897, 0.8241, 0.9053, 0.1763, 0.3238, 0.156, 0.4705, 0.1266, 0.4705, 0.1642, 0.3238, 0.317, 0.07063, 0.3241, 0.07289, 0.2999, 0.05778, 0.309, 0.05778, 0.8636, 0.8912, 0.8337, 0.8852, 0.8241, 0.9053, 0.8636, 0.9249, 0.1642, 0.3238, 0.1266, 0.4705, 0.107, 0.4705, 0.1561, 0.3238, 0.2459, 0.06307, 0.1906, 0.07063, 0.1906, 0.05778, 0.2359, 0.05778, 0.8127, 0.8276, 0.8085, 0.8065, 0.8223, 0.813, 0.8254, 0.8288, 0.1561, 0.3238, 0.107, 0.4705, 0.1001, 0.4705, 0.1532, 0.3238, 0.5636, 0.05778, 0.6089, 0.05778, 0.5997, 0.01546, 0.5636, 0.01546, 0.9026, 0.7675, 0.9146, 0.7854, 0.9019, 0.7972, 0.8929, 0.7837, 0.5263, 0.3238, 0.4732, 0.4705, 0.4801, 0.4705, 0.5291, 0.3238, 0.9418, 0.813, 0.9358, 0.8429, 0.9592, 0.8494, 0.9839, 0.8046, 0.5819, 0.5318, 0.5636, 0.5318, 0.5453, 0.5318, 0.5298, 0.5318, 0.5194, 0.5318, 0.5157, 0.5318, 0.5194, 0.5318, 0.5298, 0.5318, 0.5453, 0.5318, 0.5636, 0.5318, 0.5819, 0.5318, 0.5975, 0.5318, 0.6079, 0.5318, 0.6115, 0.5318, 0.6079, 0.5318, 0.5975, 0.5318, 0.5291, 0.3238, 0.4801, 0.4705, 0.4997, 0.4705, 0.5372, 0.3238, 0.7914, 0.7831, 0.8084, 0.7577, 0.7786, 0.7195, 0.7681, 0.7702, 0.5493, 0.3238, 0.529, 0.4705, 0.5636, 0.4705, 0.5636, 0.3238, 0.5372, 0.3238, 0.4997, 0.4705, 0.529, 0.4705, 0.5493, 0.3238, 0.2279, 0.3238, 0.2251, 0.3238, 0.2445, 0.2996, 0.249, 0.2996, 0.9146, 0.8276, 0.9026, 0.8455, 0.8929, 0.8422, 0.9019, 0.8288, 0.09426, 0.06307, 0.05703, 0.07289, 0.08123, 0.05778, 0.1069, 0.05778, 0.1561, 0.3238, 0.1532, 0.3238, 0.1322, 0.2996, 0.1366, 0.2996, 0.4301, 0.07289, 0.4673, 0.06307, 0.4799, 0.05778, 0.4543, 0.05778, 0.7807, 0.9391, 0.7752, 0.9609, 0.7618, 0.979, 0.7425, 0.9905, 0.7202, 0.9939, 0.6984, 0.9884, 0.6803, 0.9751, 0.6686, 0.9558, 0.6653, 0.9336, 0.6708, 0.9118, 0.6842, 0.8937, 0.7035, 0.8821, 0.7258, 0.8788, 0.7476, 0.8843, 0.7657, 0.8976, 0.7774, 0.9169, 0.08123, 0.05778, 0.07222, 0.05778, 0.09639, 0.01546, 0.1036, 0.01546, 0.2743, 0.05778, 0.2359, 0.05778, 0.2266, 0.01546, 0.2572, 0.01546, 0.6089, 0.05778, 0.6473, 0.05778, 0.6302, 0.01546, 0.5997, 0.01546, 0.4453, 0.05778, 0.4543, 0.05778, 0.4766, 0.01546, 0.4694, 0.01546, 0.2359, 0.05778, 0.1906, 0.05778, 0.1906, 0.01546, 0.2266, 0.01546, 0.6473, 0.05778, 0.673, 0.05778, 0.6506, 0.01546, 0.6302, 0.01546, 0.4543, 0.05778, 0.4799, 0.05778, 0.497, 0.01546, 0.4766, 0.01546, 0.1906, 0.05778, 0.1453, 0.05778, 0.1545, 0.01546, 0.1906, 0.01546, 0.673, 0.05778, 0.682, 0.05778, 0.6578, 0.01546, 0.6506, 0.01546, 0.4799, 0.05778, 0.5183, 0.05778, 0.5276, 0.01546, 0.497, 0.01546, 0.1453, 0.05778, 0.1069, 0.05778, 0.124, 0.01546, 0.1545, 0.01546, 0.309, 0.05778, 0.2999, 0.05778, 0.2776, 0.01546, 0.2848, 0.01546, 0.5183, 0.05778, 0.5636, 0.05778, 0.5636, 0.01546, 0.5276, 0.01546, 0.1069, 0.05778, 0.08123, 0.05778, 0.1036, 0.01546, 0.124, 0.01546, 0.2999, 0.05778, 0.2743, 0.05778, 0.2572, 0.01546, 0.2776, 0.01546, 0.1322, 0.2996, 0.1366, 0.2996, 0.03283, 0.08801, 0.05617, 0.08348, 0.5097, 0.2996, 0.5223, 0.2996, 0.4547, 0.06837, 0.4059, 0.08801, 0.5223, 0.2996, 0.5413, 0.2996, 0.4983, 0.06837, 0.4547, 0.06837, 0.5413, 0.2996, 0.5636, 0.2996, 0.5636, 0.08348, 0.4983, 0.06837, 0.586, 0.2996, 0.6049, 0.2996, 0.6726, 0.06837, 0.629, 0.06837, 0.6049, 0.2996, 0.6176, 0.2996, 0.7214, 0.08801, 0.6726, 0.06837, 0.6176, 0.2996, 0.622, 0.2996, 0.698, 0.08348, 0.7214, 0.08801, 0.249, 0.2996, 0.2445, 0.2996, 0.3483, 0.08801, 0.325, 0.08348, 0.2445, 0.2996, 0.2319, 0.2996, 0.2995, 0.06837, 0.3483, 0.08801, 0.2319, 0.2996, 0.2129, 0.2996, 0.2559, 0.06837, 0.2995, 0.06837, 0.5636, 0.2996, 0.586, 0.2996, 0.629, 0.06837, 0.5636, 0.08348, 0.2129, 0.2996, 0.1906, 0.2996, 0.1906, 0.08348, 0.2559, 0.06837, 0.1366, 0.2996, 0.1322, 0.2996, 0.05617, 0.08348, 0.03283, 0.08801, 0.1906, 0.2996, 0.1682, 0.2996, 0.1252, 0.06837, 0.1906, 0.08348, 0.1493, 0.2996, 0.1366, 0.2996, 0.03283, 0.08801, 0.08163, 0.06837, 0.1682, 0.2996, 0.1493, 0.2996, 0.08163, 0.06837, 0.1252, 0.06837, 0.3241, 0.07289, 0.317, 0.07063, 0.309, 0.05778, 0.2999, 0.05778, 0.1763, 0.3238, 0.1642, 0.3238, 0.1493, 0.2996, 0.1682, 0.2996, 0.5636, 0.07063, 0.6189, 0.06307, 0.6089, 0.05778, 0.5636, 0.05778, 0.59, 0.3238, 0.5981, 0.3238, 0.6176, 0.2996, 0.6049, 0.2996, 0.5291, 0.3238, 0.5372, 0.3238, 0.5223, 0.2996, 0.5097, 0.2996, 0.5636, 0.3238, 0.5779, 0.3238, 0.586, 0.2996, 0.5636, 0.2996, 0.217, 0.3238, 0.2049, 0.3238, 0.2129, 0.2996, 0.2319, 0.2996, 0.4673, 0.06307, 0.5083, 0.06307, 0.5183, 0.05778, 0.4799, 0.05778, 0.05703, 0.07289, 0.0642, 0.07063, 0.07222, 0.05778, 0.08123, 0.05778, 0.1906, 0.07063, 0.1353, 0.06307, 0.1453, 0.05778, 0.1906, 0.05778, 0.1642, 0.3238, 0.1561, 0.3238, 0.1366, 0.2996, 0.1493, 0.2996, 0.3241, 0.07289, 0.2869, 0.06307, 0.2743, 0.05778, 0.2999, 0.05778, 0.5981, 0.3238, 0.601, 0.3238, 0.622, 0.2996, 0.6176, 0.2996, 0.6599, 0.06307, 0.6972, 0.07289, 0.673, 0.05778, 0.6473, 0.05778, 0.5372, 0.3238, 0.5493, 0.3238, 0.5413, 0.2996, 0.5223, 0.2996, 0.2049, 0.3238, 0.1906, 0.3238, 0.1906, 0.2996, 0.2129, 0.2996, 0.9839, 0.8046, 0.9592, 0.8494, 0.9146, 0.8276, 0.9188, 0.8065, 0.9592, 0.8494, 0.9487, 0.8897, 0.9026, 0.8455, 0.9146, 0.8276, 0.9592, 0.7702, 0.9839, 0.8046, 0.9188, 0.8065, 0.9146, 0.7854, 0.9487, 0.7195, 0.9592, 0.7702, 0.9146, 0.7854, 0.9026, 0.7675, 0.9032, 0.9053, 0.8636, 0.9249, 0.8636, 0.8616, 0.8847, 0.8574, 0.7681, 0.7702, 0.7786, 0.7195, 0.8246, 0.7675, 0.8127, 0.7854, 0.7433, 0.8046, 0.7681, 0.7702, 0.8127, 0.7854, 0.8085, 0.8065, 0.7681, 0.8494, 0.7433, 0.8046, 0.8085, 0.8065, 0.8127, 0.8276, 0.7786, 0.8897, 0.7681, 0.8494, 0.8127, 0.8276, 0.8246, 0.8455, 0.9487, 0.8897, 0.9032, 0.9053, 0.8847, 0.8574, 0.9026, 0.8455, 0.8241, 0.9053, 0.7786, 0.8897, 0.8246, 0.8455, 0.8425, 0.8574, 0.8636, 0.9249, 0.8241, 0.9053, 0.8425, 0.8574, 0.8636, 0.8616, 0.8085, 0.8065, 0.8127, 0.7854, 0.8254, 0.7972, 0.8223, 0.813, 0.1266, 0.4705, 0.1567, 0.5318, 0.1455, 0.522, 0.09215, 0.4788, 0.9189, 0.8683, 0.8935, 0.8852, 0.9032, 0.9053, 0.9487, 0.8897, 0.8847, 0.8574, 0.8636, 0.8616, 0.8636, 0.8544, 0.8795, 0.8512, 0.8425, 0.8574, 0.8246, 0.8455, 0.8344, 0.8422, 0.8478, 0.8512, 0.7914, 0.8429, 0.7855, 0.813, 0.7433, 0.8046, 0.7681, 0.8494, 0.9189, 0.7577, 0.9358, 0.7831, 0.9592, 0.7702, 0.9487, 0.7195, 0.9188, 0.8065, 0.9146, 0.8276, 0.9019, 0.8288, 0.905, 0.813, 0.8127, 0.7854, 0.8246, 0.7675, 0.8344, 0.7837, 0.8254, 0.7972, 0.289, 0.4788, 0.2357, 0.522, 0.2244, 0.5318, 0.2545, 0.4705, 0.9358, 0.8429, 0.9189, 0.8683, 0.9487, 0.8897, 0.9592, 0.8494, 0.8246, 0.8455, 0.8127, 0.8276, 0.8254, 0.8288, 0.8344, 0.8422, 0.8084, 0.8683, 0.7914, 0.8429, 0.7681, 0.8494, 0.7786, 0.8897, 0.8935, 0.8852, 0.8636, 0.8912, 0.8636, 0.9249, 0.9032, 0.9053, 0.2995, 0.06837, 0.2559, 0.06837, 0.2459, 0.06307, 0.2869, 0.06307, 0.1252, 0.06837, 0.08163, 0.06837, 0.09426, 0.06307, 0.1353, 0.06307, 0.4292, 0.08348, 0.4059, 0.08801, 0.4301, 0.07289, 0.4372, 0.07063, 0.4983, 0.06837, 0.5636, 0.08348, 0.5636, 0.07063, 0.5083, 0.06307, 0.629, 0.06837, 0.6726, 0.06837, 0.6599, 0.06307, 0.6189, 0.06307, 0.325, 0.08348, 0.3483, 0.08801, 0.3241, 0.07289, 0.317, 0.07063, 0.2559, 0.06837, 0.1906, 0.08348, 0.1906, 0.07063, 0.2459, 0.06307, 0.08163, 0.06837, 0.03283, 0.08801, 0.05703, 0.07289, 0.09426, 0.06307, 0.4059, 0.08801, 0.4547, 0.06837, 0.4673, 0.06307, 0.4301, 0.07289, 0.3483, 0.08801, 0.325, 0.08348, 0.317, 0.07063, 0.3241, 0.07289, 0.5636, 0.08348, 0.629, 0.06837, 0.6189, 0.06307, 0.5636, 0.07063, 0.4547, 0.06837, 0.4983, 0.06837, 0.5083, 0.06307, 0.4673, 0.06307, 0.03283, 0.08801, 0.05617, 0.08348, 0.0642, 0.07063, 0.05703, 0.07289, 0.1906, 0.08348, 0.1252, 0.06837, 0.1353, 0.06307, 0.1906, 0.07063, 0.3483, 0.08801, 0.2995, 0.06837, 0.2869, 0.06307, 0.3241, 0.07289, 0.6726, 0.06837, 0.7214, 0.08801, 0.6972, 0.07289, 0.6599, 0.06307])
me_sphere.materials.append(None)
me_sphere.use_remesh_preserve_volume = False
me_sphere.use_remesh_preserve_attributes = False
me_sphere.use_mirror_vertex_groups = False
me_sphere.update()
arm_armature = bpy.data.armatures.new('Armature')  # bones are not reproduced

# ---- objects
ob_armature = bpy.data.objects.new('Armature', arm_armature)
ob_mesh = bpy.data.objects.new('Mesh', me_sphere)

# ---- transforms, parenting, visibility, modifiers, constraints
ob_armature.location = (0.0, 0.0, 0.0)
ob_armature.show_in_front = True
ob_armature.lineart.crease_threshold = 0.0
ob_mesh.parent = ob_armature
ob_mesh.location = (0.0, 0.0, 1.225)
ob_mesh.lineart.crease_threshold = 0.0
_vg = ob_mesh.vertex_groups.new(name='head')
for _i, _w in zip([0, 1, 2, 3, 4, 5, 6, 7, 8, 9, 10, 11, 12, 13, 14, 15, 16, 17, 18, 19, 20, 21, 22, 23, 24, 25, 26, 27, 28, 29, 30, 31, 32, 33, 34, 35, 36, 37, 38, 39, 40, 41, 42, 43, 44, 45, 46, 47, 48, 49, 50, 51, 52, 53, 54, 55, 56, 57, 58, 59, 60, 61, 62, 63, 64, 65, 66, 67, 68, 69, 70, 71, 72, 73, 74, 75, 76, 77, 78, 79, 80, 81, 82, 83, 84, 85, 86, 87, 88, 89, 90, 91, 92, 93, 94, 95, 96, 97, 98, 99, 100, 101, 102, 103, 104, 105, 106, 107, 108, 109, 110, 111, 112, 113, 114, 115, 116, 117, 118, 119, 120, 121, 122, 123, 124, 125, 126, 127, 128, 129, 130, 131, 132, 133, 134, 135, 136, 137, 138, 139, 140, 141, 142, 143, 144, 145, 146, 147, 148, 149, 150, 151, 152, 153, 154, 155, 156, 157, 158, 159, 160, 161, 162, 163, 164, 165, 166, 167, 168, 169, 170, 171, 172, 173, 174, 175, 176, 177, 178, 179, 180, 181, 182, 183, 184, 185, 186, 187, 188, 189, 190, 191, 192, 193, 194, 195, 196, 197, 198, 199, 200, 201, 202, 203, 204, 205, 206, 207, 208, 209, 210, 211, 212, 213, 214, 215, 216, 217, 218, 219, 220, 221, 222, 223, 224, 225, 226, 227, 228, 229, 230, 231, 232, 233, 234, 235, 236, 237], [1.0, 1.0, 1.0, 1.0, 1.0, 0.9788, 0.4568, 1.0, 1.0, 1.0, 1.0, 1.0, 1.0, 1.0, 1.0, 1.0, 1.0, 1.0, 0.964, 1.0, 1.0, 1.0, 1.0, 1.0, 1.0, 1.0, 1.0, 0.5, 1.0, 1.0, 1.0, 1.0, 1.0, 1.0, 1.0, 1.0, 1.0, 1.0, 0.5, 1.0, 1.0, 1.0, 1.0, 1.0, 1.0, 1.0, 1.0, 1.0, 1.0, 1.0, 1.0, 1.0, 1.0, 1.0, 1.0, 1.0, 1.0, 1.0, 1.0, 1.0, 1.0, 1.0, 1.0, 1.0, 1.0, 1.0, 1.0, 1.0, 1.0, 1.0, 1.0, 1.0, 0.9931, 1.0, 1.0, 1.0, 1.0, 1.0, 1.0, 1.0, 1.0, 1.0, 1.0, 0.977, 1.0, 1.0, 1.0, 1.0, 1.0, 1.0, 1.0, 1.0, 1.0, 1.0, 0.8492, 1.0, 1.0, 1.0, 1.0, 1.0, 1.0, 1.0, 1.0, 1.0, 1.0, 0.5091, 1.0, 1.0, 1.0, 1.0, 1.0, 1.0, 1.0, 1.0, 1.0, 0.9998, 0.642, 1.0, 1.0, 1.0, 1.0, 1.0, 1.0, 1.0, 1.0, 1.0, 1.0, 0.987, 1.0, 1.0, 1.0, 1.0, 1.0, 1.0, 1.0, 1.0, 1.0, 1.0, 0.9771, 1.0, 1.0, 1.0, 1.0, 1.0, 1.0, 1.0, 1.0, 1.0, 1.0, 0.9739, 1.0, 1.0, 1.0, 1.0, 1.0, 1.0, 1.0, 1.0, 1.0, 1.0, 0.9733, 1.0, 1.0, 1.0, 1.0, 1.0, 1.0, 1.0, 1.0, 1.0, 1.0, 1.0, 1.0, 1.0, 1.0, 1.0, 1.0, 1.0, 1.0, 1.0, 1.0, 1.0, 1.0, 1.0, 1.0, 1.0, 1.0, 1.0, 1.0, 1.0, 1.0, 1.0, 1.0, 1.0, 1.0, 1.0, 1.0, 1.0, 1.0, 1.0, 1.0, 1.0, 1.0, 1.0, 1.0, 1.0, 1.0, 1.0, 1.0, 1.0, 1.0, 1.0, 1.0, 1.0, 1.0, 1.0, 1.0, 1.0, 1.0, 1.0, 1.0, 1.0, 1.0, 1.0, 1.0, 1.0, 1.0, 1.0, 1.0, 1.0, 1.0, 1.0, 1.0, 1.0, 1.0, 1.0, 1.0, 1.0]): _vg.add([_i], _w, 'REPLACE')
_vg = ob_mesh.vertex_groups.new(name='body')
_vg.add([238, 239, 240, 241, 242, 243, 244, 245, 246, 247, 248, 249, 250, 251, 252, 253, 254, 255, 256, 257, 258, 259, 260, 261, 262, 263, 264, 265, 266, 267, 268, 269, 270, 271, 272, 273, 274, 275, 276, 277, 278, 279, 280, 281, 282, 283, 284, 285, 286, 287, 288, 289, 290, 291, 292, 293, 294, 295, 296, 297, 298, 299, 300, 301, 302, 303, 304, 305, 306, 307, 308, 309, 310, 311, 312, 313, 314, 315, 316, 317, 318, 319, 320, 321, 322, 323, 324, 325, 326, 327, 328, 329, 330, 331, 332, 333, 334, 335, 336, 337, 338, 339, 340, 341, 342, 343, 344, 345, 346, 347, 348, 349, 350, 351, 352, 353, 354, 355, 356, 357, 358, 359, 360, 361, 362, 363, 364, 365, 366, 367, 368, 369, 370, 371, 372, 373, 374, 375, 376, 377, 378, 379, 380, 381, 382, 383, 384, 385, 386, 387, 388, 389, 390, 391], 1.0, 'REPLACE')
_vg = ob_mesh.vertex_groups.new(name='torso')
_vg.add([238, 239, 240, 241, 242, 243, 244, 245, 246, 247, 248, 249, 250, 251, 252, 253, 254, 255, 256, 257, 258, 259, 260, 261, 262, 263, 264, 265, 266, 267, 268, 269, 270, 271, 272, 273, 274, 275, 276, 277, 278, 279, 280, 281, 282, 283, 284, 285, 350, 351, 352, 353, 354, 355, 356, 357, 358, 359, 360, 361, 362, 363, 364, 365, 366, 367, 368, 369, 370, 371, 372, 373, 374, 375], 1.0, 'REPLACE')
_vg = ob_mesh.vertex_groups.new(name='leg')
_vg.add([318, 319, 320, 321, 322, 323, 324, 325, 326, 327, 328, 329, 330, 331, 332, 333, 334, 335, 336, 337, 338, 339, 340, 341, 342, 343, 344, 345, 346, 347, 348, 349, 376, 377, 378, 379, 380, 381, 382, 383, 384, 385, 386, 387, 388, 389, 390, 391], 1.0, 'REPLACE')
_vg = ob_mesh.vertex_groups.new(name='foot')
_vg.add([286, 287, 288, 289, 290, 291, 292, 293, 294, 295, 296, 297, 298, 299, 300, 301, 302, 303, 304, 305, 306, 307, 308, 309, 310, 311, 312, 313, 314, 315, 316, 317], 1.0, 'REPLACE')
_m = ob_mesh.modifiers.new('Armature', 'ARMATURE')
_m.object = ob_armature
_m.use_bone_envelopes = True

# ---- collection membership
scene.collection.objects.link(ob_armature)
scene.collection.objects.link(ob_mesh)

# ---- scene / render settings (as saved in the file)
scene.frame_start = 1; scene.frame_end = 241; scene.frame_set(0)
scene.render.engine = 'BLENDER_EEVEE_NEXT'
scene.render.image_settings.color_mode = 'RGB'
scene.render.image_settings.compression = 90
scene.render.resolution_x = 1280
scene.render.resolution_y = 720
scene.render.fps = 30
scene.render.dither_intensity = 0.0
scene.render.bake_margin = 2
scene.render.bake_bias = 0.0
scene.cycles.use_denoising = False
scene.cycles.samples = 10
scene.cycles.sampling_pattern = 'TABULATED_SOBOL'
scene.cycles.light_sampling_threshold = 0.0
scene.cycles.use_adaptive_sampling = False
scene.cycles.use_light_tree = False
scene.cycles.blur_glossy = 0.0
scene.cycles.volume_bounces = 1
scene.cycles.pixel_filter_type = 'GAUSSIAN'
scene.cycles.sample_clamp_indirect = 0.0
scene.view_settings.view_transform = 'Standard'
bpy.context.view_layer.update()

# ---- added for rendering (the .blend has no active camera and no usable light): camera, sun
cam_auto = bpy.data.cameras.new('AutoCamera')
cam_auto.lens = 50.0
cam_auto.sensor_width = 36.0
cam_auto.clip_end = 1000.0
ob_auto_camera = bpy.data.objects.new('AutoCamera', cam_auto)
scene.collection.objects.link(ob_auto_camera)
ob_auto_camera.location = (1.99106, -2.3882, 2.54954)
ob_auto_camera.rotation_euler = (1.09748, -7.21219e-08, 0.694738)
scene.camera = ob_auto_camera
light_auto_sun = bpy.data.lights.new('AutoSun', 'SUN')
light_auto_sun.energy = 3.0
light_auto_sun.angle = 0.0523599
ob_auto_sun = bpy.data.objects.new('AutoSun', light_auto_sun)
scene.collection.objects.link(ob_auto_sun)
ob_auto_sun.rotation_euler = (0.872665, 0.174533, 0.523599)
bpy.context.view_layer.update()
